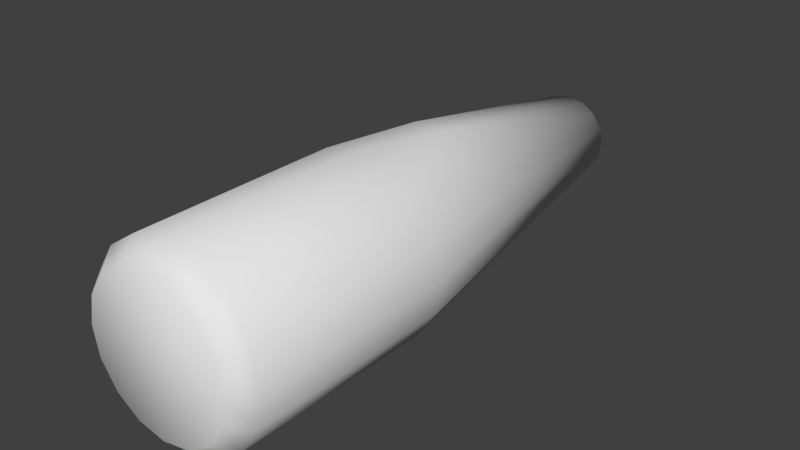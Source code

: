 # Source: g_conc_collider.blend  (saved by Blender 2.76.0; exported with 4.5.12 LTS)
import bpy
from mathutils import Matrix  # noqa: F401  (used for matrix-valued properties, if any)

bpy.ops.wm.read_factory_settings(use_empty=True)
scene = bpy.context.scene
scene.name = 'Scene'

# ---- collections
col_collection_1 = bpy.data.collections.new('Collection 1'); scene.collection.children.link(col_collection_1)

# ---- world
world_world = bpy.data.worlds.new('World'); scene.world = world_world
world_world.color = (0.05088, 0.05088, 0.05088)
world_world.use_sun_shadow = False
world_world.sun_shadow_jitter_overblur = 0.0
world_world.cycles.sampling_method = 'NONE'
world_world.cycles.sample_map_resolution = 256

# ---- meshes
me_cylinder_253 = bpy.data.meshes.new('Cylinder.253')
me_cylinder_253.from_pydata([(-0.02522, -0.01827, 0.06116), (-0.0466, -0.01827, 0.04688), (-0.06089, -0.01827, 0.02549), (-0.06591, -0.1666, 0.0002725), (-0.06591, -0.01827, 0.0002725), (-0.06089, -0.1666, -0.02495), (-0.06089, -0.01827, -0.02495), (-0.0466, -0.01827, -0.04633), (-2.452e-08, -0.1666, -0.06564), (-1.155e-08, -0.01827, -0.06564), (0.02522, -0.1666, -0.06062), (0.02522, -0.01827, -0.06062), (0.0466, -0.1666, -0.04633), (0.06089, -0.1666, -0.02495), (0.06089, -0.01827, -0.02495), (0.02522, -0.1666, 0.06116), (0.02522, -0.01827, 0.06116), (0.01269, 0.05175, 0.05983), (0.03066, 0.2237, 0.0002725), (0.02833, 0.2237, -0.01146), (-0.02833, 0.2237, -0.01146), (-0.01173, 0.2237, 0.0286), (-0.02058, -0.1808, 0.04995), (-0.03802, -0.1808, 0.0383), (-0.04968, -0.1808, 0.02085), (-0.05377, -0.1808, 0.0002725), (-0.02058, -0.1808, -0.04941), (-2.451e-08, -0.1808, -0.0535), (0.02058, -0.1808, -0.04941), (0.04968, -0.1808, -0.02031), (0.05377, -0.1808, 0.0002725), (-1.457e-08, -0.1666, 0.06618), (-0.02522, -0.1666, 0.06116), (-1.597e-09, -0.01827, 0.06618), (-0.0466, -0.1666, 0.04688), (-0.06089, -0.1666, 0.02549), (-0.0466, -0.1666, -0.04633), (-0.02522, -0.1666, -0.06062), (-0.02522, -0.01827, -0.06062), (0.0466, -0.01827, -0.04633), (0.06591, -0.1666, 0.0002725), (0.06591, -0.01827, 0.0002725), (0.06089, -0.1666, 0.02549), (0.06089, -0.01827, 0.02549), (0.0466, -0.1666, 0.04688), (0.0466, -0.01827, 0.04688), (-0.01269, 0.05175, 0.05983), (1.776e-08, 0.2237, 0.03093), (0.01173, 0.2237, 0.0286), (0.02168, 0.2237, 0.02195), (0.02833, 0.2237, 0.01201), (0.02168, 0.2237, -0.02141), (0.01173, 0.2237, -0.02805), (1.313e-08, 0.2237, -0.03039), (-0.01173, 0.2237, -0.02805), (-0.02168, 0.2237, -0.02141), (-0.03066, 0.2237, 0.0002725), (-0.02833, 0.2237, 0.01201), (-0.02168, 0.2237, 0.02195), (-1.639e-08, -0.1808, 0.05405), (-0.04968, -0.1808, -0.02031), (-0.03802, -0.1808, -0.03775), (0.03802, -0.1808, -0.03775), (0.04968, -0.1808, 0.02085), (0.03802, -0.1808, 0.0383), (0.02058, -0.1808, 0.04995)], [], [(41, 43, 42), (40, 41, 42), (15, 44, 45), (7, 55, 54), (18, 50, 41), (28, 27, 8), (9, 38, 54), (0, 32, 33), (36, 7, 38), (33, 31, 16), (51, 39, 52), (34, 23, 22), (35, 34, 1), (58, 57, 1), (16, 15, 45), (45, 49, 17), (49, 48, 17), (48, 47, 17), (16, 45, 17), (30, 29, 13), (5, 36, 60), (36, 61, 60), (14, 41, 13), (30, 40, 42), (37, 26, 36), (39, 11, 52), (8, 27, 37), (44, 42, 43), (9, 8, 38), (34, 32, 0), (5, 3, 6), (41, 40, 13), (10, 11, 12), (34, 35, 24), (37, 36, 38), (26, 61, 36), (10, 8, 9), (57, 2, 1), (24, 35, 25), (43, 50, 45), (1, 34, 0), (14, 39, 51), (18, 41, 19), (61, 26, 27), (61, 27, 28), (65, 15, 31), (40, 30, 13), (61, 28, 62), (61, 62, 29), (3, 35, 2), (52, 11, 53), (61, 29, 30), (61, 30, 63), (7, 6, 20), (13, 29, 12), (61, 63, 64), (61, 64, 65), (29, 62, 12), (23, 34, 24), (61, 65, 59), (61, 59, 22), (61, 22, 23), (61, 23, 24), (57, 56, 4), (4, 3, 2), (61, 24, 25), (61, 25, 60), (47, 21, 46), (32, 31, 33), (16, 17, 33), (53, 9, 54), (27, 26, 37), (41, 14, 19), (62, 28, 10), (45, 44, 43), (2, 57, 4), (50, 43, 41), (55, 7, 20), (5, 6, 7), (42, 44, 63), (35, 3, 25), (11, 10, 9), (8, 37, 38), (60, 25, 5), (11, 9, 53), (36, 5, 7), (59, 65, 31), (57, 58, 21), (57, 21, 47), (57, 47, 48), (57, 48, 49), (57, 49, 50), (57, 50, 18), (57, 18, 19), (57, 19, 51), (57, 51, 52), (57, 52, 53), (57, 53, 54), (57, 54, 55), (57, 55, 20), (57, 20, 56), (11, 39, 12), (44, 15, 65), (19, 14, 51), (50, 49, 45), (12, 62, 10), (44, 64, 63), (32, 34, 22), (31, 15, 16), (12, 39, 13), (0, 46, 1), (46, 58, 1), (46, 21, 58), (56, 20, 6), (17, 47, 46), (4, 56, 6), (25, 3, 5), (3, 4, 6), (64, 44, 65), (63, 30, 42), (31, 32, 22), (2, 35, 1), (39, 14, 13), (59, 31, 22), (33, 46, 0), (17, 46, 33), (10, 28, 8), (38, 7, 54)])
me_cylinder_253.polygons.foreach_set('use_smooth', [True] * 128)
_uv = me_cylinder_253.uv_layers.new(name='UVMap')
_uv.uv.foreach_set('vector', [0.004162, 0.2752, 0.004162, 0.2545, 0.3695, 0.2545, 0.3695, 0.2752, 0.004162, 0.2752, 0.3695, 0.2545, 0.0, 0.0, 0.3695, 0.2338, 0.004162, 0.2338, 0.0, 0.0, 0.003421, 0.4007, 0.003421, 0.3762, 0.6487, 0.2503, 0.003421, 0.6335, 0.0, 0.0, 0.9945, 0.8586, 0.9945, 0.8128, 0.0, 0.0, 0.7796, 0.1234, 0.0, 0.0, 0.003421, 0.3762, 0.0, 0.0, 0.0, 0.0, 0.004162, 0.1923, 0.3695, 0.06801, 0.0, 0.0, 0.004163, 0.04729, 0.0, 0.0, 0.3695, 0.1923, 0.0, 0.0, 0.003421, 0.6949, 0.0, 0.0, 0.003421, 0.7195, 0.3695, 0.1444, 0.9945, 0.7281, 0.9945, 0.7669, 0.0, 0.0, 0.0, 0.0, 0.8736, 0.345, 0.003421, 0.5154, 0.003421, 0.4731, 0.8736, 0.345, 0.0, 0.0, 0.0, 0.0, 0.004162, 0.2338, 0.0, 0.0, 0.0, 0.0, 0.0, 0.0, 0.003421, 0.6105, 0.003421, 0.5665, 0.0, 0.0, 0.003421, 0.5723, 0.003421, 0.5478, 0.0, 0.0, 0.0, 0.0, 0.004162, 0.2338, 0.0, 0.0, 0.9945, 0.9326, 0.9945, 0.9235, 0.3695, 0.296, 0.3695, 0.08873, 0.0, 0.0, 0.5935, 0.1747, 0.0, 0.0, 0.6376, 0.1102, 0.5935, 0.1747, 0.0, 0.0, 0.004162, 0.2752, 0.3695, 0.296, 0.9945, 0.9326, 0.0, 0.0, 0.0, 0.0, 0.3695, 0.04729, 0.9945, 0.7669, 0.3695, 0.06801, 0.0, 0.0, 0.0, 0.0, 0.003421, 0.7195, 0.0, 0.0, 0.9945, 0.8128, 0.3695, 0.04729, 0.3695, 0.2338, 0.3695, 0.2545, 0.004162, 0.2545, 0.7796, 0.1234, 0.0, 0.0, 0.004163, 0.04729, 0.0, 0.0, 0.0, 0.0, 0.8305, 0.3732, 0.0, 0.0, 0.3695, 0.1095, 0.9023, 0.2035, 0.004162, 0.2752, 0.3695, 0.2752, 0.3695, 0.296, 0.3695, 0.3374, 0.0, 0.0, 0.3695, 0.3167, 0.3695, 0.1509, 0.0, 0.0, 0.0, 0.0, 0.3695, 0.04729, 0.3695, 0.06801, 0.004163, 0.04729, 0.9945, 0.7669, 0.6376, 0.1102, 0.3695, 0.06801, 0.3695, 0.3374, 0.0, 0.0, 0.7796, 0.1234, 0.003421, 0.4731, 0.9023, 0.3029, 0.8736, 0.345, 0.0, 0.0, 0.0, 0.0, 0.578, 0.2508, 0.004162, 0.2545, 0.003421, 0.6335, 0.0, 0.0, 0.8736, 0.345, 0.0, 0.0, 0.8305, 0.3732, 0.0, 0.0, 0.0, 0.0, 0.0, 0.0, 0.6487, 0.2503, 0.0, 0.0, 0.0, 0.0, 0.0, 0.0, 0.9945, 0.7669, 0.9945, 0.8128, 0.0, 0.0, 0.9945, 0.8128, 0.9945, 0.8586, 0.8593, 0.4344, 0.0, 0.0, 0.0, 0.0, 0.0, 0.0, 0.9945, 0.9326, 0.3695, 0.296, 0.0, 0.0, 0.9945, 0.8586, 0.0, 0.0, 0.0, 0.0, 0.0, 0.0, 0.0, 0.0, 0.3695, 0.1095, 0.0, 0.0, 0.9023, 0.3029, 0.003421, 0.7195, 0.7288, 0.1333, 0.003421, 0.744, 0.0, 0.0, 0.0, 0.0, 0.9945, 0.9326, 0.0, 0.0, 0.9945, 0.9326, 0.0, 0.0, 0.8736, 0.1614, 0.9023, 0.2035, 0.0, 0.0, 0.3695, 0.296, 0.0, 0.0, 0.3695, 0.3167, 0.0, 0.0, 0.0, 0.0, 0.9253, 0.3913, 0.0, 0.0, 0.9253, 0.3913, 0.8593, 0.4344, 0.0, 0.0, 0.0, 0.0, 0.3695, 0.3167, 0.9945, 0.7281, 0.3695, 0.1509, 0.0, 0.0, 0.0, 0.0, 0.8593, 0.4344, 0.7815, 0.4496, 0.0, 0.0, 0.7815, 0.4496, 0.0, 0.0, 0.0, 0.0, 0.0, 0.0, 0.9945, 0.7281, 0.0, 0.0, 0.9945, 0.7281, 0.9945, 0.7021, 0.003421, 0.4742, 0.0, 0.0, 0.9125, 0.2532, 0.9125, 0.2532, 0.3695, 0.1095, 0.9023, 0.3029, 0.0, 0.0, 0.9945, 0.7021, 0.578, 0.2508, 0.0, 0.0, 0.578, 0.2508, 0.5935, 0.1747, 0.0, 0.0, 0.0, 0.0, 0.0, 0.0, 0.0, 0.0, 0.3695, 0.1923, 0.004162, 0.1923, 0.0, 0.0, 0.0, 0.0, 0.0, 0.0, 0.003421, 0.744, 0.7796, 0.1234, 0.003421, 0.3762, 0.9945, 0.8128, 0.9945, 0.7669, 0.3695, 0.04729, 0.0, 0.0, 0.0, 0.0, 0.0, 0.0, 0.0, 0.0, 0.0, 0.0, 0.0, 0.0, 0.004162, 0.2338, 0.3695, 0.2338, 0.004162, 0.2545, 0.9023, 0.3029, 0.003421, 0.4742, 0.9125, 0.2532, 0.003421, 0.6335, 0.004162, 0.2545, 0.0, 0.0, 0.0, 0.0, 0.8736, 0.1614, 0.0, 0.0, 0.0, 0.0, 0.9023, 0.2035, 0.8736, 0.1614, 0.3695, 0.2545, 0.3695, 0.2338, 0.9694, 0.3269, 0.0, 0.0, 0.3695, 0.1095, 0.578, 0.2508, 0.0, 0.0, 0.3695, 0.3374, 0.7796, 0.1234, 0.0, 0.0, 0.3695, 0.04729, 0.004163, 0.04729, 0.5935, 0.1747, 0.578, 0.2508, 0.3695, 0.08873, 0.7288, 0.1333, 0.7796, 0.1234, 0.003421, 0.744, 0.0, 0.0, 0.0, 0.0, 0.8736, 0.1614, 0.7815, 0.4496, 0.8593, 0.4344, 0.0, 0.0, 0.003421, 0.4731, 0.003421, 0.5154, 0.0, 0.0, 0.003421, 0.4731, 0.0, 0.0, 0.0, 0.0, 0.003421, 0.4731, 0.0, 0.0, 0.003421, 0.5723, 0.003421, 0.4731, 0.003421, 0.5723, 0.003421, 0.6105, 0.003421, 0.4731, 0.003421, 0.6105, 0.003421, 0.6335, 0.003421, 0.4731, 0.003421, 0.6335, 0.6487, 0.2503, 0.003421, 0.4731, 0.6487, 0.2503, 0.6587, 0.2001, 0.003421, 0.4731, 0.6587, 0.2001, 0.0, 0.0, 0.003421, 0.4731, 0.0, 0.0, 0.003421, 0.7195, 0.003421, 0.4731, 0.003421, 0.7195, 0.003421, 0.744, 0.003421, 0.4731, 0.003421, 0.744, 0.003421, 0.3762, 0.003421, 0.4731, 0.003421, 0.3762, 0.003421, 0.4007, 0.003421, 0.4731, 0.003421, 0.4007, 0.0, 0.0, 0.003421, 0.4731, 0.0, 0.0, 0.0, 0.0, 0.0, 0.0, 0.0, 0.0, 0.3695, 0.3167, 0.3695, 0.2338, 0.0, 0.0, 0.8593, 0.4344, 0.0, 0.0, 0.0, 0.0, 0.0, 0.0, 0.003421, 0.6335, 0.0, 0.0, 0.0, 0.0, 0.3695, 0.3167, 0.0, 0.0, 0.0, 0.0, 0.3695, 0.2338, 0.9253, 0.3913, 0.9694, 0.3269, 0.3695, 0.1781, 0.3695, 0.1444, 0.9945, 0.7669, 0.3695, 0.1923, 0.0, 0.0, 0.0, 0.0, 0.3695, 0.3167, 0.0, 0.0, 0.3695, 0.296, 0.8305, 0.3732, 0.0, 0.0, 0.8736, 0.345, 0.0, 0.0, 0.0, 0.0, 0.8736, 0.345, 0.0, 0.0, 0.0, 0.0, 0.003421, 0.5154, 0.0, 0.0, 0.0, 0.0, 0.9023, 0.2035, 0.0, 0.0, 0.0, 0.0, 0.0, 0.0, 0.9125, 0.2532, 0.0, 0.0, 0.9023, 0.2035, 0.578, 0.2508, 0.3695, 0.1095, 0.3695, 0.08873, 0.3695, 0.1095, 0.9125, 0.2532, 0.9023, 0.2035, 0.9253, 0.3913, 0.3695, 0.2338, 0.8593, 0.4344, 0.9694, 0.3269, 0.9945, 0.9326, 0.0, 0.0, 0.3695, 0.1923, 0.3695, 0.1716, 0.0, 0.0, 0.9023, 0.3029, 0.0, 0.0, 0.8736, 0.345, 0.0, 0.0, 0.0, 0.0, 0.3695, 0.296, 0.7815, 0.4496, 0.3695, 0.1923, 0.0, 0.0, 0.004162, 0.1923, 0.0, 0.0, 0.8305, 0.3732, 0.0, 0.0, 0.0, 0.0, 0.0, 0.0, 0.0, 0.0, 0.9945, 0.8586, 0.0, 0.0, 0.004163, 0.04729, 0.0, 0.0, 0.003421, 0.3762])
me_cylinder_253.use_remesh_preserve_volume = False
me_cylinder_253.use_remesh_preserve_attributes = False
me_cylinder_253.use_mirror_vertex_groups = False
me_cylinder_253.update()

# ---- objects
ob_cylinder = bpy.data.objects.new('Cylinder', me_cylinder_253)

# ---- transforms, parenting, visibility, modifiers, constraints
ob_cylinder.location = (0.0, 0.0, 0.0)
ob_cylinder.lineart.crease_threshold = 0.0

# ---- collection membership
col_collection_1.objects.link(ob_cylinder)

# ---- scene / render settings (as saved in the file)
scene.frame_start = 1; scene.frame_end = 2; scene.frame_set(1)
scene.render.engine = 'BLENDER_EEVEE_NEXT'
scene.render.resolution_percentage = 50
scene.render.dither_intensity = 0.0
scene.cycles.use_denoising = False
scene.cycles.samples = 10
scene.cycles.sampling_pattern = 'TABULATED_SOBOL'
scene.cycles.light_sampling_threshold = 0.0
scene.cycles.use_adaptive_sampling = False
scene.cycles.use_light_tree = False
scene.cycles.blur_glossy = 0.0
scene.cycles.pixel_filter_type = 'GAUSSIAN'
scene.cycles.sample_clamp_indirect = 0.0
scene.view_settings.view_transform = 'Standard'
bpy.context.view_layer.update()

# ---- added for rendering (the .blend has no active camera and no usable light): camera, sun
cam_auto = bpy.data.cameras.new('AutoCamera')
cam_auto.lens = 50.0
cam_auto.sensor_width = 36.0
cam_auto.clip_end = 1000.0
ob_auto_camera = bpy.data.objects.new('AutoCamera', cam_auto)
scene.collection.objects.link(ob_auto_camera)
ob_auto_camera.location = (0.412081, -0.473092, 0.329937)
ob_auto_camera.rotation_euler = (1.09748, -7.21219e-08, 0.694738)
scene.camera = ob_auto_camera
light_auto_sun = bpy.data.lights.new('AutoSun', 'SUN')
light_auto_sun.energy = 3.0
light_auto_sun.angle = 0.0523599
ob_auto_sun = bpy.data.objects.new('AutoSun', light_auto_sun)
scene.collection.objects.link(ob_auto_sun)
ob_auto_sun.rotation_euler = (0.872665, 0.174533, 0.523599)
bpy.context.view_layer.update()
